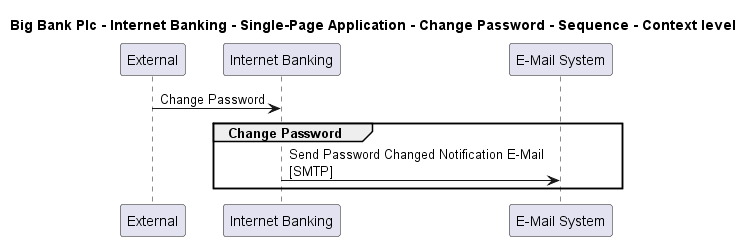

The diagram above was rendered by PlantUML. Its source (embedded in the PNG):
@startuml
skinparam noteTextAlignment left

title Big Bank Plc - Internet Banking - Single-Page Application - Change Password - Sequence - Context level

participant "External" as C4InterFlow.SoftwareSystems.ExternalSystem
participant "Internet Banking" as BigBankPlc.SoftwareSystems.InternetBanking
participant "E-Mail System" as BigBankPlc.SoftwareSystems.EMailSystem

C4InterFlow.SoftwareSystems.ExternalSystem -> BigBankPlc.SoftwareSystems.InternetBanking : Change Password
group Change Password
BigBankPlc.SoftwareSystems.InternetBanking -> BigBankPlc.SoftwareSystems.EMailSystem : Send Password Changed Notification E-Mail\n[SMTP]
end


@enduml